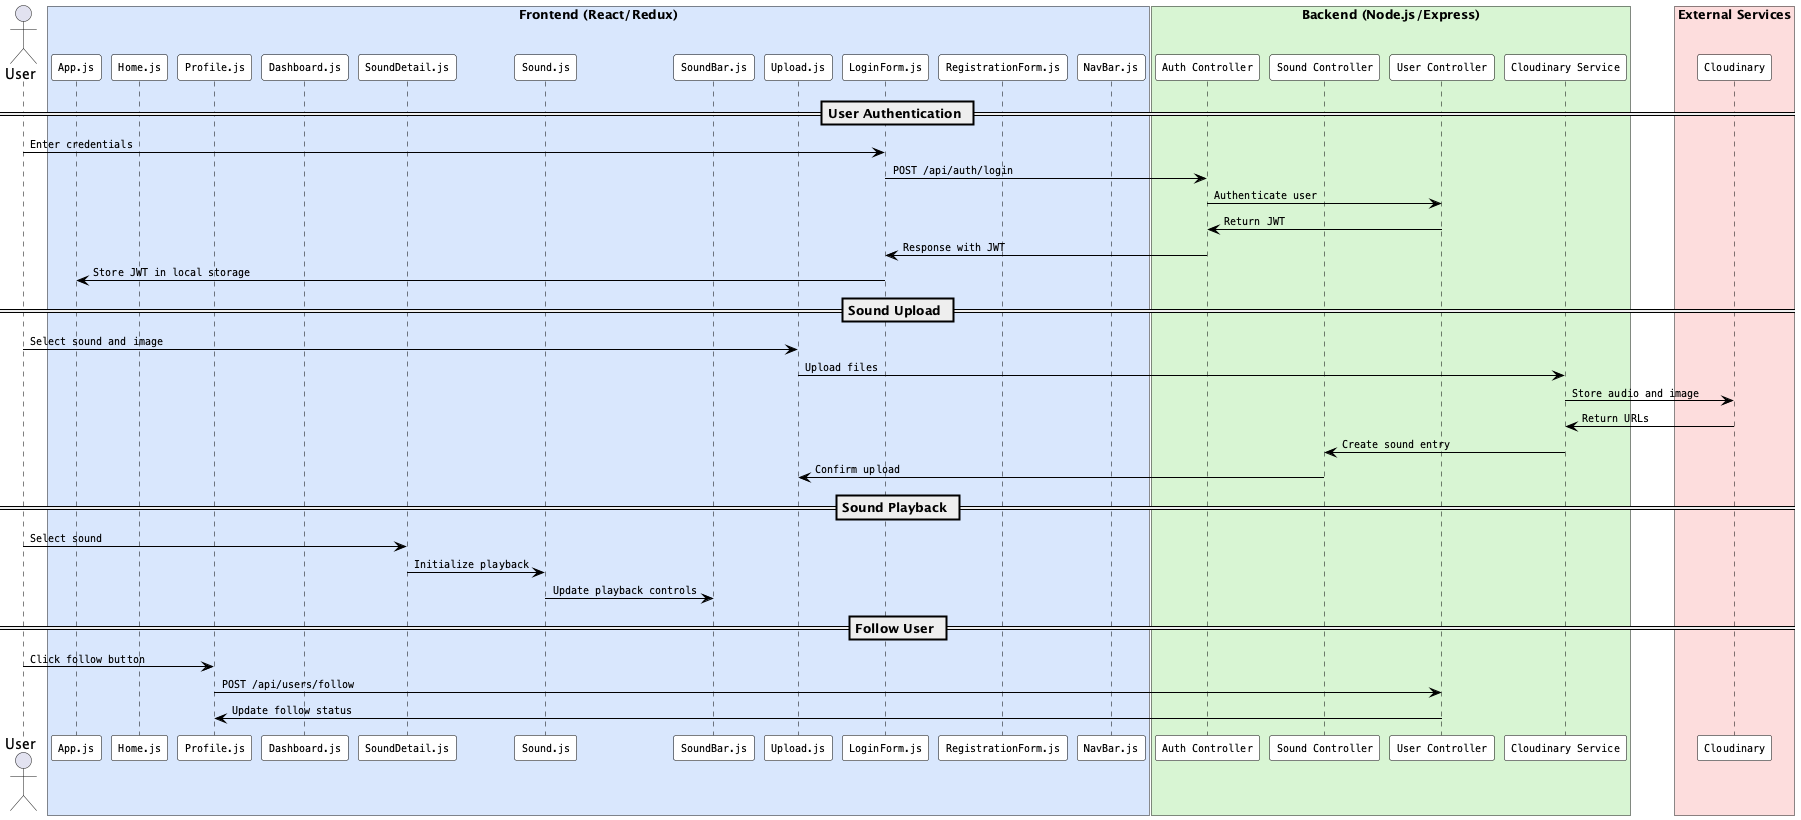

The diagram above was rendered by PlantUML. Its source (embedded in the PNG):
@startuml arkaneshiro_Sound-Zone
skinparam packageStyle rectangle
skinparam backgroundColor #ffffff
skinparam componentStyle rectangle
skinparam sequence {
  LifeLineBorderColor #000000
  LifeLineBackgroundColor #ffffff
  ParticipantBorderColor #000000
  ParticipantBackgroundColor #ffffff
  ParticipantFontName Courier
  ParticipantFontSize 10
  ArrowColor #000000
  ArrowFontName Courier
  ArrowFontSize 10
}

actor User

box "Frontend (React/Redux)" #d9e7fd
  participant "App.js" as App
  participant "Home.js" as Home
  participant "Profile.js" as Profile
  participant "Dashboard.js" as Dashboard
  participant "SoundDetail.js" as SoundDetail
  participant "Sound.js" as Sound
  participant "SoundBar.js" as SoundBar
  participant "Upload.js" as Upload
  participant "LoginForm.js" as LoginForm
  participant "RegistrationForm.js" as RegistrationForm
  participant "NavBar.js" as NavBar
end box

box "Backend (Node.js/Express)" #d8f5d3
  participant "Auth Controller" as AuthController
  participant "Sound Controller" as SoundController
  participant "User Controller" as UserController
  participant "Cloudinary Service" as CloudinaryService
end box

box "External Services" #fddddd
  participant "Cloudinary" as Cloudinary
end box

== User Authentication ==
User -> LoginForm: Enter credentials
LoginForm -> AuthController: POST /api/auth/login
AuthController -> UserController: Authenticate user
UserController -> AuthController: Return JWT
AuthController -> LoginForm: Response with JWT
LoginForm -> App: Store JWT in local storage

== Sound Upload ==
User -> Upload: Select sound and image
Upload -> CloudinaryService: Upload files
CloudinaryService -> Cloudinary: Store audio and image
Cloudinary -> CloudinaryService: Return URLs
CloudinaryService -> SoundController: Create sound entry
SoundController -> Upload: Confirm upload

== Sound Playback ==
User -> SoundDetail: Select sound
SoundDetail -> Sound: Initialize playback
Sound -> SoundBar: Update playback controls

== Follow User ==
User -> Profile: Click follow button
Profile -> UserController: POST /api/users/follow
UserController -> Profile: Update follow status

@enduml